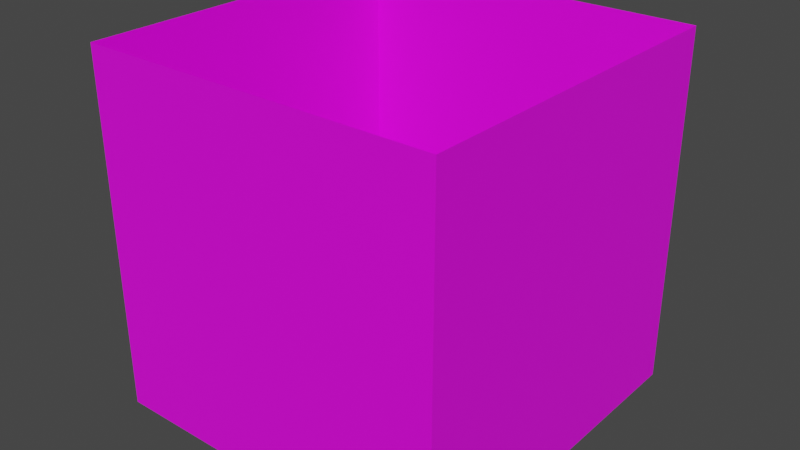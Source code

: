 # Source: Selector.blend  (saved by Blender 2.82.7; exported with 4.5.12 LTS)
import bpy
from mathutils import Matrix  # noqa: F401  (used for matrix-valued properties, if any)

bpy.ops.wm.read_factory_settings(use_empty=True)
scene = bpy.context.scene
scene.name = 'Scene'

# ---- collections
col_collection = bpy.data.collections.new('Collection'); scene.collection.children.link(col_collection)

# ---- images (referenced by path relative to the original .blend; pixels are not part of the script)
import os
ASSET_DIR = os.environ.get("B2B_ASSET_DIR", "")  # directory of the original .blend (textures are referenced by path, not embedded)
HERE = os.path.dirname(os.path.abspath(__file__))  # packed textures are extracted next to this script under _unpacked/

def load_image(name, relpath, width, height, colorspace="sRGB"):
    """Load a texture the original file referenced (path relative to the .blend, or extracted next to this script)."""
    p = next((c for c in (os.path.join(HERE, relpath), os.path.join(ASSET_DIR, relpath)) if relpath and os.path.exists(c)), "")
    if p:
        img = bpy.data.images.load(p, check_existing=True)
        img.name = name
    else:  # same state as the original file: an image datablock whose file is absent (Cycles renders it pink)
        img = bpy.data.images.new(name, width, height)
        img.source = "FILE"
        img.filepath = "//" + (relpath or name)
    img.colorspace_settings.name = colorspace
    return img
img_select_png = load_image('select.png', 'select.png', 1024, 1024, 'sRGB')

# ---- materials (node trees are filled in below, after node groups)
mat_image = bpy.data.materials.new('Image')
mat_image.use_transparent_shadow = False

# ---- material node trees
mat_image.use_nodes = True; mat_image.node_tree.nodes.clear()
_N = mat_image.node_tree.nodes; _L = mat_image.node_tree.links
n0 = _N.new('ShaderNodeOutputMaterial'); n0.name = 'Material Output'; n0.location = (300, 300)
n1 = _N.new('ShaderNodeBsdfPrincipled'); n1.name = 'Principled BSDF'; n1.location = (10, 300)
n1.distribution = 'GGX'
n1.subsurface_method = 'BURLEY'
n1.inputs[3].default_value = 1.45
n1.inputs[27].default_value = (0.0, 0.0, 0.0, 1.0)
n1.inputs[28].default_value = 1.0
n2 = _N.new('ShaderNodeTexImage'); n2.name = 'Image Texture'; n2.location = (-509, 201)
n2.image = img_select_png
_L.new(n1.outputs[0], n0.inputs[0])
_L.new(n2.outputs[0], n1.inputs[0])
n0.is_active_output = True

# ---- world
world_world = bpy.data.worlds.new('World'); scene.world = world_world
world_world.use_nodes = True; world_world.node_tree.nodes.clear()
_N = world_world.node_tree.nodes; _L = world_world.node_tree.links
n0 = _N.new('ShaderNodeOutputWorld'); n0.name = 'World Output'; n0.location = (300, 300)
n1 = _N.new('ShaderNodeBackground'); n1.name = 'Background'; n1.location = (10, 300)
n1.inputs[0].default_value = (0.05088, 0.05088, 0.05088, 1.0)
_L.new(n1.outputs[0], n0.inputs[0])
n0.is_active_output = True
world_world.color = (0.05088, 0.05088, 0.05088)
world_world.use_sun_shadow = False
world_world.sun_shadow_jitter_overblur = 0.0

# ---- meshes
me_plane = bpy.data.meshes.new('Plane')
me_plane.from_pydata([(-0.5, -0.5, 0.0), (0.5, -0.5, 0.0), (-0.5, 0.5, 0.0), (0.5, 0.5, 0.0), (-0.5, -0.5, 1.0), (0.5, -0.5, 1.0), (-0.5, 0.5, 1.0), (0.5, 0.5, 1.0)], [], [(3, 2, 6, 7), (0, 1, 5, 4), (1, 3, 7, 5), (2, 0, 4, 6)])
_uv = me_plane.uv_layers.new(name='UVMap')
_uv.uv.foreach_set('vector', [7.85e-05, 7.842e-05, 0.6152, 7.842e-05, 0.6152, 0.9999, 7.842e-05, 0.9999, 7.84e-05, 7.838e-05, 0.6152, 7.844e-05, 0.6152, 0.9999, 7.838e-05, 0.9999, 7.84e-05, 7.838e-05, 0.6152, 7.844e-05, 0.6152, 0.9999, 7.838e-05, 0.9999, 7.85e-05, 7.842e-05, 0.6152, 7.842e-05, 0.6152, 0.9999, 7.842e-05, 0.9999])
me_plane.materials.append(mat_image)
me_plane.use_remesh_fix_poles = True
me_plane.use_remesh_preserve_attributes = False
me_plane.use_mirror_vertex_groups = False
me_plane.update()

# ---- objects
ob_plane = bpy.data.objects.new('Plane', me_plane)

# ---- transforms, parenting, visibility, modifiers, constraints
ob_plane.location = (-0.5, -0.5, 0.0)
ob_plane.lineart.crease_threshold = 0.0

# ---- collection membership
col_collection.objects.link(ob_plane)

# ---- scene / render settings (as saved in the file)
scene.frame_start = 1; scene.frame_end = 250; scene.frame_set(1)
scene.render.engine = 'BLENDER_EEVEE_NEXT'
scene.cycles.use_denoising = False
scene.cycles.samples = 128
scene.cycles.sampling_pattern = 'TABULATED_SOBOL'
scene.cycles.use_adaptive_sampling = False
scene.cycles.use_light_tree = False
scene.view_settings.view_transform = 'Filmic'
bpy.context.view_layer.update()

# ---- added for rendering (the .blend has no active camera and no usable light): camera, sun
cam_auto = bpy.data.cameras.new('AutoCamera')
cam_auto.lens = 50.0
cam_auto.sensor_width = 36.0
cam_auto.clip_end = 1000.0
ob_auto_camera = bpy.data.objects.new('AutoCamera', cam_auto)
scene.collection.objects.link(ob_auto_camera)
ob_auto_camera.location = (1.10254, -2.42304, 1.78203)
ob_auto_camera.rotation_euler = (1.09748, -7.21219e-08, 0.694738)
scene.camera = ob_auto_camera
light_auto_sun = bpy.data.lights.new('AutoSun', 'SUN')
light_auto_sun.energy = 3.0
light_auto_sun.angle = 0.0523599
ob_auto_sun = bpy.data.objects.new('AutoSun', light_auto_sun)
scene.collection.objects.link(ob_auto_sun)
ob_auto_sun.rotation_euler = (0.872665, 0.174533, 0.523599)
bpy.context.view_layer.update()
